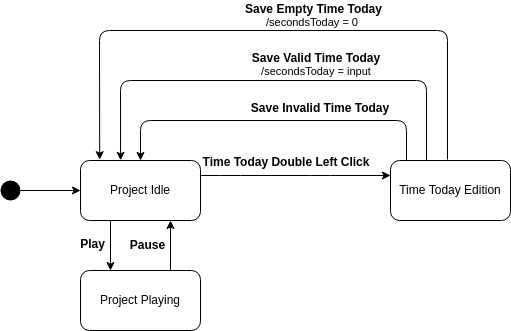

The diagram above was exported from draw.io. Its source (the exported page's mxGraphModel, read from the mxfile embedded in the PNG):
<mxGraphModel dx="1693" dy="606" grid="1" gridSize="10" guides="1" tooltips="1" connect="1" arrows="1" fold="1" page="1" pageScale="1" pageWidth="850" pageHeight="1100" math="0" shadow="0">
  <root>
    <mxCell id="0" />
    <mxCell id="1" parent="0" />
    <mxCell id="221" value="Project Idle" style="rounded=1;whiteSpace=wrap;html=1;" vertex="1" parent="1">
      <mxGeometry x="-650" y="690" width="120" height="60" as="geometry" />
    </mxCell>
    <mxCell id="222" value="" style="ellipse;fillColor=#000000;strokeColor=none;" vertex="1" parent="1">
      <mxGeometry x="-730" y="710" width="20" height="20" as="geometry" />
    </mxCell>
    <mxCell id="223" style="edgeStyle=none;html=1;fontSize=12;startArrow=none;" edge="1" source="222" target="221" parent="1">
      <mxGeometry relative="1" as="geometry">
        <mxPoint x="-660" y="720" as="targetPoint" />
        <mxPoint x="-720" y="720" as="sourcePoint" />
      </mxGeometry>
    </mxCell>
    <mxCell id="224" value="&lt;b&gt;Time Today Double Left Click&lt;/b&gt;" style="text;html=1;strokeColor=none;fillColor=none;align=center;verticalAlign=middle;whiteSpace=wrap;rounded=0;" vertex="1" parent="1">
      <mxGeometry x="-535" y="677" width="182" height="30" as="geometry" />
    </mxCell>
    <mxCell id="225" value="Time Today Edition" style="rounded=1;whiteSpace=wrap;html=1;" vertex="1" parent="1">
      <mxGeometry x="-340" y="690" width="120" height="60" as="geometry" />
    </mxCell>
    <mxCell id="226" value="" style="edgeStyle=none;html=1;entryX=0;entryY=0.25;entryDx=0;entryDy=0;exitX=1;exitY=0.25;exitDx=0;exitDy=0;" edge="1" source="221" target="225" parent="1">
      <mxGeometry relative="1" as="geometry">
        <mxPoint x="-530" y="740" as="sourcePoint" />
        <mxPoint x="-320" y="735" as="targetPoint" />
        <Array as="points">
          <mxPoint x="-500" y="705" />
          <mxPoint x="-410" y="705" />
        </Array>
      </mxGeometry>
    </mxCell>
    <mxCell id="227" style="edgeStyle=none;html=1;entryX=0.5;entryY=0;entryDx=0;entryDy=0;fontSize=12;" edge="1" target="221" parent="1">
      <mxGeometry relative="1" as="geometry">
        <Array as="points">
          <mxPoint x="-324" y="650" />
          <mxPoint x="-590" y="650" />
        </Array>
        <mxPoint x="-324" y="690" as="sourcePoint" />
      </mxGeometry>
    </mxCell>
    <mxCell id="228" value="&lt;div&gt;&lt;b&gt;&lt;font style=&quot;font-size: 12px&quot;&gt;Save Invalid Time Today&lt;/font&gt;&lt;/b&gt;&lt;/div&gt;&lt;span style=&quot;font-size: 11px&quot;&gt;&lt;br&gt;&lt;/span&gt;" style="text;html=1;strokeColor=none;fillColor=none;align=center;verticalAlign=middle;whiteSpace=wrap;rounded=0;" vertex="1" parent="1">
      <mxGeometry x="-500" y="630" width="180" height="30" as="geometry" />
    </mxCell>
    <mxCell id="229" style="edgeStyle=none;html=1;entryX=0.334;entryY=-0.003;entryDx=0;entryDy=0;fontSize=12;entryPerimeter=0;" edge="1" target="221" parent="1">
      <mxGeometry relative="1" as="geometry">
        <Array as="points">
          <mxPoint x="-304" y="610" />
          <mxPoint x="-610" y="610" />
        </Array>
        <mxPoint x="-304" y="690" as="sourcePoint" />
      </mxGeometry>
    </mxCell>
    <mxCell id="230" value="&lt;div&gt;&lt;b&gt;&lt;font style=&quot;font-size: 12px&quot;&gt;Save Valid Time Today&lt;/font&gt;&lt;/b&gt;&lt;/div&gt;&lt;span style=&quot;font-size: 11px&quot;&gt;&lt;div&gt;&lt;span&gt;/secondsToday = input&lt;/span&gt;&lt;/div&gt;&lt;/span&gt;" style="text;html=1;strokeColor=none;fillColor=none;align=center;verticalAlign=middle;whiteSpace=wrap;rounded=0;" vertex="1" parent="1">
      <mxGeometry x="-484" y="579" width="140" height="30" as="geometry" />
    </mxCell>
    <mxCell id="231" style="edgeStyle=none;html=1;entryX=0.16;entryY=-0.014;entryDx=0;entryDy=0;entryPerimeter=0;fontSize=12;" edge="1" target="221" parent="1">
      <mxGeometry relative="1" as="geometry">
        <Array as="points">
          <mxPoint x="-283" y="560" />
          <mxPoint x="-631" y="560" />
        </Array>
        <mxPoint x="-283" y="689" as="sourcePoint" />
      </mxGeometry>
    </mxCell>
    <mxCell id="232" value="&lt;div&gt;&lt;b&gt;&lt;font style=&quot;font-size: 12px&quot;&gt;Save Empty Time Today&lt;/font&gt;&lt;/b&gt;&lt;/div&gt;&lt;div&gt;&lt;span style=&quot;font-size: 11px&quot;&gt;&lt;/span&gt;&lt;/div&gt;&lt;span style=&quot;font-size: 11px&quot;&gt;&lt;div&gt;&lt;span&gt;/secondsToday = 0&amp;nbsp;&lt;/span&gt;&lt;/div&gt;&lt;/span&gt;" style="text;html=1;strokeColor=none;fillColor=none;align=center;verticalAlign=middle;whiteSpace=wrap;rounded=0;" vertex="1" parent="1">
      <mxGeometry x="-492" y="530" width="151" height="30" as="geometry" />
    </mxCell>
    <mxCell id="233" style="edgeStyle=none;html=1;exitX=0.75;exitY=0;exitDx=0;exitDy=0;entryX=0.75;entryY=1;entryDx=0;entryDy=0;fontSize=12;" edge="1" parent="1" source="234">
      <mxGeometry relative="1" as="geometry">
        <mxPoint x="-560" y="750" as="targetPoint" />
      </mxGeometry>
    </mxCell>
    <mxCell id="234" value="Project Playing" style="rounded=1;whiteSpace=wrap;html=1;fontSize=12;" vertex="1" parent="1">
      <mxGeometry x="-650" y="800" width="120" height="60" as="geometry" />
    </mxCell>
    <mxCell id="235" style="edgeStyle=none;html=1;fontSize=12;entryX=0.25;entryY=0;entryDx=0;entryDy=0;exitX=0.25;exitY=1;exitDx=0;exitDy=0;" edge="1" parent="1" target="234">
      <mxGeometry relative="1" as="geometry">
        <mxPoint x="-620" y="750" as="sourcePoint" />
        <Array as="points" />
      </mxGeometry>
    </mxCell>
    <mxCell id="236" value="&lt;b&gt;Play&lt;/b&gt;" style="text;html=1;align=center;verticalAlign=middle;resizable=0;points=[];autosize=1;strokeColor=none;fillColor=none;" vertex="1" parent="1">
      <mxGeometry x="-658" y="764" width="40" height="20" as="geometry" />
    </mxCell>
    <mxCell id="237" value="&lt;b&gt;Pause&lt;/b&gt;" style="text;html=1;align=center;verticalAlign=middle;resizable=0;points=[];autosize=1;strokeColor=none;fillColor=none;" vertex="1" parent="1">
      <mxGeometry x="-608" y="765" width="50" height="20" as="geometry" />
    </mxCell>
  </root>
</mxGraphModel>